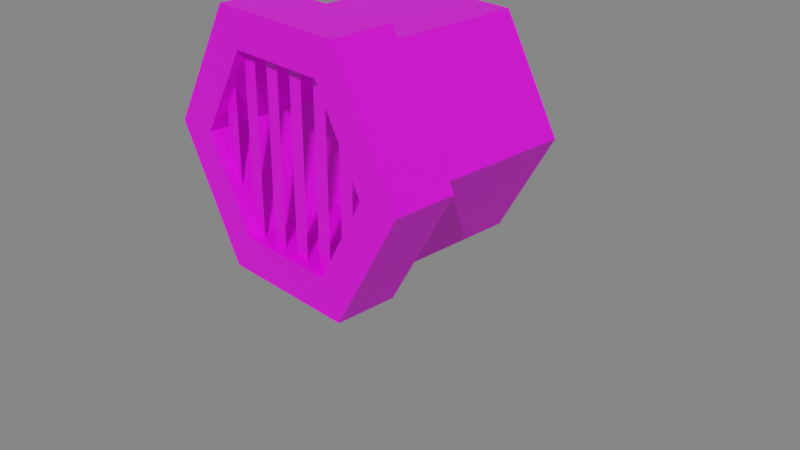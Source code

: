 # Source: ca_o_vertedero_.blend  (saved by Blender 2.93.20; exported with 4.5.12 LTS)
import bpy
from mathutils import Matrix  # noqa: F401  (used for matrix-valued properties, if any)

bpy.ops.wm.read_factory_settings(use_empty=True)
scene = bpy.context.scene
scene.name = 'Scene'

# ---- collections
col_collection = bpy.data.collections.new('Collection'); scene.collection.children.link(col_collection)

# ---- images (referenced by path relative to the original .blend; pixels are not part of the script)
import os
ASSET_DIR = os.environ.get("B2B_ASSET_DIR", "")  # directory of the original .blend (textures are referenced by path, not embedded)
HERE = os.path.dirname(os.path.abspath(__file__))  # packed textures are extracted next to this script under _unpacked/

def load_image(name, relpath, width, height, colorspace="sRGB"):
    """Load a texture the original file referenced (path relative to the .blend, or extracted next to this script)."""
    p = next((c for c in (os.path.join(HERE, relpath), os.path.join(ASSET_DIR, relpath)) if relpath and os.path.exists(c)), "")
    if p:
        img = bpy.data.images.load(p, check_existing=True)
        img.name = name
    else:  # same state as the original file: an image datablock whose file is absent (Cycles renders it pink)
        img = bpy.data.images.new(name, width, height)
        img.source = "FILE"
        img.filepath = "//" + (relpath or name)
    img.colorspace_settings.name = colorspace
    return img
img_ca_o_vertedero = load_image('caño vertedero ', 'caño vertedero .png', 1024, 1024, 'sRGB')
img_vigas_ca_o_vertedero = load_image('vigas caño vertedero ', 'vigas caño vertedero .png', 1024, 1024, 'sRGB')

# ---- materials (node trees are filled in below, after node groups)
mat_ca_o_vertedero = bpy.data.materials.new('caño vertedero ')
mat_ca_o_vertedero.use_transparent_shadow = False
mat_vigas_ca_o_vertedero = bpy.data.materials.new('vigas caño vertedero ')
mat_vigas_ca_o_vertedero.use_transparent_shadow = False

# ---- material node trees
mat_ca_o_vertedero.use_nodes = True; mat_ca_o_vertedero.node_tree.nodes.clear()
_N = mat_ca_o_vertedero.node_tree.nodes; _L = mat_ca_o_vertedero.node_tree.links
n0 = _N.new('ShaderNodeOutputMaterial'); n0.name = 'Material Output'; n0.location = (300, 300)
n1 = _N.new('ShaderNodeBsdfPrincipled'); n1.name = 'Principled BSDF'; n1.location = (10, 300)
n1.distribution = 'GGX'
n1.subsurface_method = 'BURLEY'
n1.inputs[3].default_value = 1.45
n1.inputs[27].default_value = (0.0, 0.0, 0.0, 1.0)
n1.inputs[28].default_value = 1.0
n2 = _N.new('ShaderNodeTexImage'); n2.name = 'Image Texture'; n2.location = (-491, 276)
n2.image = img_ca_o_vertedero
_L.new(n1.outputs[0], n0.inputs[0])
_L.new(n2.outputs[0], n1.inputs[0])
n0.is_active_output = True
mat_vigas_ca_o_vertedero.use_nodes = True; mat_vigas_ca_o_vertedero.node_tree.nodes.clear()
_N = mat_vigas_ca_o_vertedero.node_tree.nodes; _L = mat_vigas_ca_o_vertedero.node_tree.links
n0 = _N.new('ShaderNodeBsdfPrincipled'); n0.name = 'Principled BSDF'; n0.location = (10, 300)
n0.distribution = 'GGX'
n0.subsurface_method = 'BURLEY'
n0.inputs[3].default_value = 1.45
n0.inputs[27].default_value = (0.0, 0.0, 0.0, 1.0)
n0.inputs[28].default_value = 1.0
n1 = _N.new('ShaderNodeOutputMaterial'); n1.name = 'Material Output'; n1.location = (300, 300)
n2 = _N.new('ShaderNodeTexImage'); n2.name = 'Image Texture'; n2.location = (-362, 217)
n2.image = img_vigas_ca_o_vertedero
_L.new(n0.outputs[0], n1.inputs[0])
_L.new(n2.outputs[0], n0.inputs[0])
n1.is_active_output = True

# ---- world
world_world = bpy.data.worlds.new('World'); scene.world = world_world
world_world.use_nodes = True; world_world.node_tree.nodes.clear()
_N = world_world.node_tree.nodes; _L = world_world.node_tree.links
n0 = _N.new('ShaderNodeOutputWorld'); n0.name = 'World Output'; n0.location = (300, 300)
n1 = _N.new('ShaderNodeBackground'); n1.name = 'Background'; n1.location = (10, 300)
n1.inputs[0].default_value = (0.2064, 0.2064, 0.2064, 1.0)
_L.new(n1.outputs[0], n0.inputs[0])
n0.is_active_output = True
world_world.color = (0.05088, 0.05088, 0.05088)
world_world.use_sun_shadow = False
world_world.sun_shadow_jitter_overblur = 0.0

# ---- cameras
cam_camera = bpy.data.cameras.new('Camera')
cam_camera.clip_end = 100.0
cam_camera.ortho_scale = 7.314

# ---- meshes
me_cylinder = bpy.data.meshes.new('Cylinder')
me_cylinder.from_pydata([(0.0, 1.0, -1.0), (0.0, 1.0, 1.0), (0.866, 0.5, -1.0), (0.866, 0.5, 1.0), (0.866, -0.5, -1.0), (0.866, -0.5, 1.0), (-8.742e-08, -1.0, -1.0), (-8.742e-08, -1.0, 1.0), (-0.866, -0.5, -1.0), (-0.866, -0.5, 1.0), (-0.866, 0.5, -1.0), (-0.866, 0.5, 1.0), (0.721, 0.4163, 1.0), (-7.278e-08, -0.8325, 1.0), (-0.721, -0.4163, 1.0), (0.721, -0.4163, 1.0), (-0.721, 0.4163, 1.0), (0.0, 0.8325, 1.0), (0.721, 0.4163, -1.0), (-7.278e-08, -0.8325, -1.0), (-0.721, -0.4163, -1.0), (0.721, -0.4163, -1.0), (-0.721, 0.4163, -1.0), (0.0, 0.8325, -1.0), (0.0, 1.0, 1.0), (0.866, 0.5, 1.0), (0.866, -0.5, 1.0), (-8.742e-08, -1.0, 1.0), (-0.866, -0.5, 1.0), (-0.866, 0.5, 1.0), (-7.278e-08, -0.8325, 1.0), (-0.721, -0.4163, 1.0), (0.721, 0.4163, 1.0), (0.721, -0.4163, 1.0), (-0.721, 0.4163, 1.0), (0.0, 0.8325, 1.0), (-5.139e-09, 1.172, 1.0), (1.015, 0.5862, 1.0), (1.015, -0.5862, 1.0), (-1.076e-07, -1.172, 1.0), (-1.015, -0.5862, 1.0), (-1.015, 0.5862, 1.0), (-7.278e-08, -0.8325, 1.0), (-0.721, -0.4163, 1.0), (0.721, 0.4163, 1.0), (0.721, -0.4163, 1.0), (-0.721, 0.4163, 1.0), (0.0, 0.8325, 1.0), (-5.281e-08, 1.172, 1.838), (1.015, 0.5862, 1.838), (1.015, -0.5862, 1.838), (-1.553e-07, -1.172, 1.838), (-1.015, -0.5862, 1.838), (-1.015, 0.5862, 1.838), (-1.204e-07, -0.8325, 1.838), (-0.721, -0.4163, 1.838), (0.721, 0.4163, 1.838), (0.721, -0.4163, 1.838), (-0.721, 0.4163, 1.838), (-4.767e-08, 0.8325, 1.838)], [], [(0, 1, 3, 2), (2, 3, 5, 4), (4, 5, 7, 6), (6, 7, 9, 8), (5, 3, 25, 26), (16, 17, 35, 34), (8, 9, 11, 10), (10, 11, 1, 0), (4, 6, 8, 10, 22, 20, 19, 21), (22, 10, 0, 2, 4, 21, 18, 23), (18, 12, 17, 23), (21, 15, 12, 18), (13, 15, 21, 19), (14, 13, 19, 20), (22, 16, 14, 20), (23, 17, 16, 22), (30, 31, 43, 42), (34, 35, 47, 46), (13, 14, 31, 30), (9, 7, 27, 28), (1, 11, 29, 24), (12, 15, 33, 32), (3, 1, 24, 25), (15, 13, 30, 33), (7, 5, 26, 27), (14, 16, 34, 31), (17, 12, 32, 35), (11, 9, 28, 29), (46, 47, 59, 58), (38, 37, 49, 50), (31, 34, 46, 43), (27, 26, 38, 39), (33, 30, 42, 45), (32, 33, 45, 44), (28, 27, 39, 40), (35, 32, 44, 47), (25, 24, 36, 37), (29, 28, 40, 41), (24, 29, 41, 36), (26, 25, 37, 38), (57, 50, 49, 48, 53, 58, 59, 56), (53, 52, 51, 50, 57, 54, 55, 58), (42, 43, 55, 54), (43, 46, 58, 55), (39, 38, 50, 51), (45, 42, 54, 57), (44, 45, 57, 56), (40, 39, 51, 52), (47, 44, 56, 59), (37, 36, 48, 49), (41, 40, 52, 53), (36, 41, 53, 48)])
_uv = me_cylinder.uv_layers.new(name='UVMap')
_uv.uv.foreach_set('vector', [0.3805, 0.3569, 0.3805, 0.6613, 0.3044, 0.6613, 0.3044, 0.3569, 0.3044, 0.3569, 0.3044, 0.6613, 0.2283, 0.6613, 0.2283, 0.3569, 0.2283, 0.3569, 0.2283, 0.6613, 0.0761, 0.6613, 0.0761, 0.3569, 0.0761, 0.3569, 0.0761, 0.6613, 0.0, 0.6613, 0.0, 0.3569, 0.3091, 0.3569, 0.3091, 0.3569, 0.3091, 0.3569, 0.3091, 0.3569, 0.3091, 0.3569, 0.3091, 0.3569, 0.3091, 0.3569, 0.3091, 0.3569, 0.6088, 0.3569, 0.6088, 0.6613, 0.5327, 0.6613, 0.5327, 0.3569, 0.5327, 0.3569, 0.5327, 0.6613, 0.3805, 0.6613, 0.3805, 0.3569, 0.7406, 0.6613, 0.6088, 0.5852, 0.6088, 0.433, 0.7406, 0.3569, 0.7406, 0.3824, 0.6309, 0.4457, 0.6309, 0.5725, 0.7406, 0.6358, 0.7406, 0.3824, 0.7406, 0.3569, 0.8724, 0.433, 0.8724, 0.5852, 0.7406, 0.6613, 0.7406, 0.6358, 0.8504, 0.5725, 0.8504, 0.4457, 0.8716, 0.0, 0.8716, 0.3044, 0.8082, 0.3044, 0.8082, 0.0, 0.06336, 0.6613, 0.06336, 0.9657, 0.0, 0.9657, 0.0, 0.6613, 0.1901, 0.9657, 0.06336, 0.9657, 0.06336, 0.6613, 0.1901, 0.6613, 0.2534, 0.9657, 0.1901, 0.9657, 0.1901, 0.6613, 0.2534, 0.6613, 0.6815, 0.0, 0.6815, 0.3044, 0.6182, 0.3044, 0.6182, 0.0, 0.8082, 0.0, 0.8082, 0.3044, 0.6815, 0.3044, 0.6815, 0.0, 0.3091, 0.3569, 0.3091, 0.3569, 0.3091, 0.3569, 0.3091, 0.3569, 0.3091, 0.3569, 0.3091, 0.3569, 0.3091, 0.3569, 0.3091, 0.3569, 0.3091, 0.3569, 0.3091, 0.3569, 0.3091, 0.3569, 0.3091, 0.3569, 0.3091, 0.3569, 0.3091, 0.3569, 0.3091, 0.3569, 0.3091, 0.3569, 0.3091, 0.3569, 0.3091, 0.3569, 0.3091, 0.3569, 0.3091, 0.3569, 0.3091, 0.3569, 0.3091, 0.3569, 0.3091, 0.3569, 0.3091, 0.3569, 0.3091, 0.3569, 0.3091, 0.3569, 0.3091, 0.3569, 0.3091, 0.3569, 0.3091, 0.3569, 0.3091, 0.3569, 0.3091, 0.3569, 0.3091, 0.3569, 0.3091, 0.3569, 0.3091, 0.3569, 0.3091, 0.3569, 0.3091, 0.3569, 0.3091, 0.3569, 0.3091, 0.3569, 0.3091, 0.3569, 0.3091, 0.3569, 0.3091, 0.3569, 0.3091, 0.3569, 0.3091, 0.3569, 0.3091, 0.3569, 0.3091, 0.3569, 0.3091, 0.3569, 0.3091, 0.3569, 0.3091, 0.3569, 0.5086, 0.7247, 0.5086, 0.8514, 0.381, 0.8514, 0.381, 0.7247, 0.9992, 0.2677, 0.9992, 0.3569, 0.8716, 0.3569, 0.8716, 0.2677, 0.3091, 0.3569, 0.3091, 0.3569, 0.3091, 0.3569, 0.3091, 0.3569, 0.3318, 0.1023, 0.3318, 0.2546, 0.3091, 0.2677, 0.3091, 0.08923, 0.3091, 0.3569, 0.3091, 0.3569, 0.3091, 0.3569, 0.3091, 0.3569, 0.3091, 0.3569, 0.3091, 0.3569, 0.3091, 0.3569, 0.3091, 0.3569, 0.4636, 0.02625, 0.3318, 0.1023, 0.3091, 0.08923, 0.4636, 0.0, 0.3091, 0.3569, 0.3091, 0.3569, 0.3091, 0.3569, 0.3091, 0.3569, 0.4636, 0.3307, 0.5954, 0.2546, 0.6182, 0.2677, 0.4636, 0.3569, 0.5954, 0.1023, 0.4636, 0.02625, 0.4636, 0.0, 0.6182, 0.08923, 0.5954, 0.2546, 0.5954, 0.1023, 0.6182, 0.08923, 0.6182, 0.2677, 0.3318, 0.2546, 0.4636, 0.3307, 0.4636, 0.3569, 0.3091, 0.2677, 0.04481, 0.1151, 0.0, 0.08923, 0.1545, 0.0, 0.3091, 0.08923, 0.3091, 0.2677, 0.2643, 0.2418, 0.2643, 0.1151, 0.1545, 0.05174, 0.3091, 0.2677, 0.1545, 0.3569, 0.0, 0.2677, 0.0, 0.08923, 0.04481, 0.1151, 0.04481, 0.2418, 0.1545, 0.3052, 0.2643, 0.2418, 0.381, 0.8514, 0.381, 0.9147, 0.2534, 0.9147, 0.2534, 0.8514, 0.5086, 0.6613, 0.5086, 0.7247, 0.381, 0.7247, 0.381, 0.6613, 0.9992, 0.08923, 0.9992, 0.2677, 0.8716, 0.2677, 0.8716, 0.08923, 0.381, 0.7247, 0.381, 0.8514, 0.2534, 0.8514, 0.2534, 0.7247, 0.381, 0.6613, 0.381, 0.7247, 0.2534, 0.7247, 0.2534, 0.6613, 0.9992, 0.0, 0.9992, 0.08923, 0.8716, 0.08923, 0.8716, 0.0, 0.5086, 0.8514, 0.5086, 0.9147, 0.381, 0.9147, 0.381, 0.8514, 1.0, 0.3569, 1.0, 0.4461, 0.8724, 0.4461, 0.8724, 0.3569, 1.0, 0.6246, 1.0, 0.7138, 0.8724, 0.7138, 0.8724, 0.6246, 1.0, 0.4461, 1.0, 0.6246, 0.8724, 0.6246, 0.8724, 0.4461])
me_cylinder.materials.append(mat_ca_o_vertedero)
me_cylinder.use_remesh_fix_poles = True
me_cylinder.use_remesh_preserve_attributes = False
me_cylinder.update()
me_plane = bpy.data.meshes.new('Plane')
me_plane.from_pydata([(-1.0, -0.5445, -1.991e-08), (1.0, -0.5445, -1.991e-08), (-1.0, 0.6824, 1.388e-08), (1.0, 0.6824, 1.388e-08), (3.2, -1.0, 0.0), (5.2, -1.0, 0.0), (3.2, 1.0, 0.0), (5.2, 1.0, 0.0), (7.4, -1.0, 0.0), (9.4, -1.0, 0.0), (7.4, 1.0, 0.0), (9.4, 1.0, 0.0), (11.6, -1.0, 0.0), (13.6, -1.0, 0.0), (11.6, 1.0, 0.0), (13.6, 1.0, 0.0), (15.8, -1.0, 0.0), (17.8, -1.0, 0.0), (15.8, 1.0, 0.0), (17.8, 1.0, 0.0), (20.0, -0.6954, -1.331e-08), (22.0, -0.6954, -1.331e-08), (20.0, 0.8379, 7.086e-09), (22.0, 0.8379, 7.086e-09)], [], [(0, 1, 3, 2), (4, 5, 7, 6), (8, 9, 11, 10), (12, 13, 15, 14), (16, 17, 19, 18), (20, 21, 23, 22)])
_uv = me_plane.uv_layers.new(name='UVMap')
_uv.uv.foreach_set('vector', [0.7229, 0.7229, 0.7229, 0.3614, 0.9446, 0.3614, 0.9446, 0.7229, 0.3614, 0.3614, 0.0, 0.3614, 0.0, 0.0, 0.3614, 0.0, 0.7229, 0.3614, 0.3614, 0.3614, 0.3614, 0.0, 0.7229, 0.0, 0.3614, 0.7229, 0.0, 0.7229, 0.0, 0.3614, 0.3614, 0.3614, 0.7229, 0.7229, 0.3614, 0.7229, 0.3614, 0.3614, 0.7229, 0.3614, 0.7229, 0.3614, 0.7229, 0.0, 1.0, 0.0, 1.0, 0.3614])
me_plane.materials.append(mat_vigas_ca_o_vertedero)
me_plane.use_remesh_fix_poles = True
me_plane.use_remesh_preserve_attributes = False
me_plane.update()

# ---- objects
ob_camera = bpy.data.objects.new('Camera', cam_camera)
ob_cylinder = bpy.data.objects.new('Cylinder', me_cylinder)
ob_plane = bpy.data.objects.new('Plane', me_plane)

# ---- transforms, parenting, visibility, modifiers, constraints
ob_camera.location = (7.359, -6.926, 4.958)
ob_camera.rotation_euler = (1.109, 0.0, 0.8149)
ob_camera.lock_rotations_4d = False
ob_camera.empty_display_type = 'ARROWS'
ob_camera.color = (0.0, 0.0, 0.0, 0.0)
ob_camera.display_type = 'WIRE'
ob_camera.lineart.crease_threshold = 0.0
ob_cylinder.location = (0.0, 0.0, 1.03)
ob_cylinder.rotation_euler = (1.571, 0.5236, 0.0)
ob_cylinder.scale = (1.296, 1.296, 0.794)
ob_plane.location = (-0.8562, -1.341, 0.9526)
ob_plane.rotation_euler = (1.571, -0.0, 0.0)
ob_plane.scale = (0.07725, 1.0, 1.0)

# ---- collection membership
col_collection.objects.link(ob_camera)
col_collection.objects.link(ob_cylinder)
col_collection.objects.link(ob_plane)

# ---- scene / render settings (as saved in the file)
scene.camera = ob_camera
scene.frame_start = 1; scene.frame_end = 250; scene.frame_set(60)
scene.render.engine = 'BLENDER_EEVEE_NEXT'
scene.cycles.use_denoising = False
scene.cycles.samples = 128
scene.cycles.sampling_pattern = 'TABULATED_SOBOL'
scene.cycles.use_adaptive_sampling = False
scene.cycles.use_light_tree = False
scene.view_settings.view_transform = 'Filmic'
bpy.context.view_layer.update()

# ---- added for rendering (the .blend has no usable light): sun
light_auto_sun = bpy.data.lights.new('AutoSun', 'SUN')
light_auto_sun.energy = 3.0
light_auto_sun.angle = 0.0523599
ob_auto_sun = bpy.data.objects.new('AutoSun', light_auto_sun)
scene.collection.objects.link(ob_auto_sun)
ob_auto_sun.rotation_euler = (0.872665, 0.174533, 0.523599)
bpy.context.view_layer.update()
